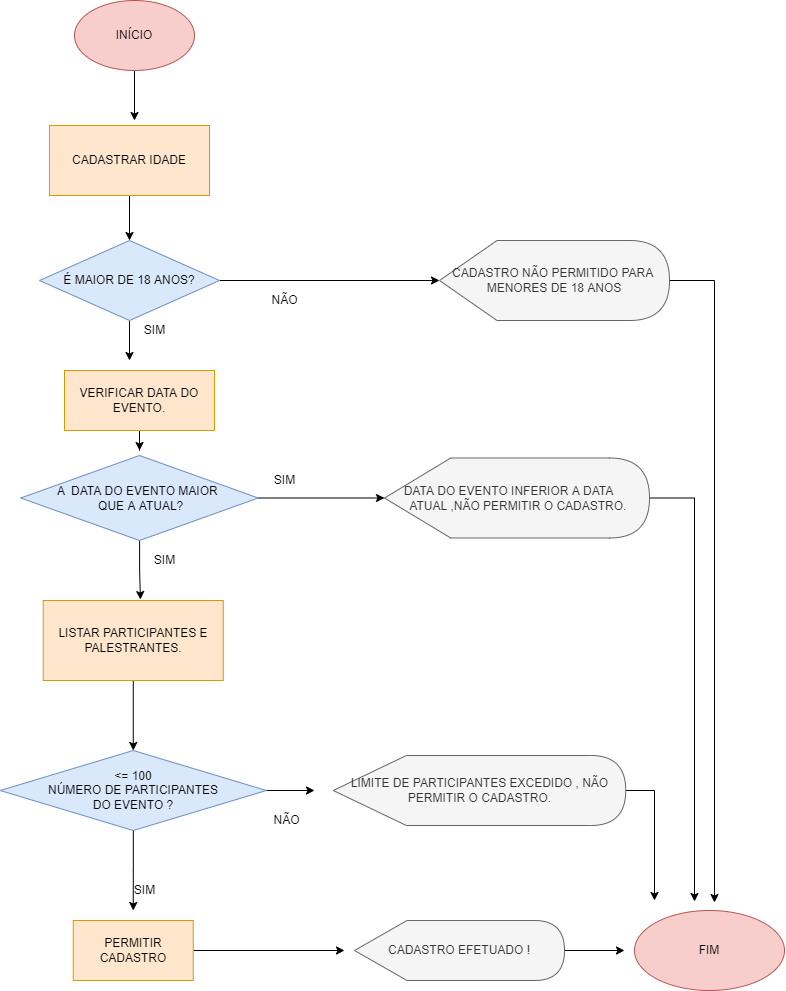

The diagram above was exported from draw.io. Its source (the exported page's mxGraphModel, read from the mxfile embedded in the PNG):
<mxGraphModel dx="868" dy="492" grid="1" gridSize="10" guides="1" tooltips="1" connect="1" arrows="1" fold="1" page="1" pageScale="1" pageWidth="827" pageHeight="1169" math="0" shadow="0">
  <root>
    <mxCell id="0" />
    <mxCell id="1" parent="0" />
    <mxCell id="soBbS8q1DPGfR2JwK0Bb-1" style="edgeStyle=orthogonalEdgeStyle;rounded=0;orthogonalLoop=1;jettySize=auto;html=1;" parent="1" source="LFErCLL9WLva4mEW7bkm-1" edge="1">
      <mxGeometry relative="1" as="geometry">
        <mxPoint x="170" y="130" as="targetPoint" />
      </mxGeometry>
    </mxCell>
    <mxCell id="LFErCLL9WLva4mEW7bkm-1" value="INÍCIO" style="ellipse;whiteSpace=wrap;html=1;fillColor=#f8cecc;strokeColor=#b85450;" parent="1" vertex="1">
      <mxGeometry x="110" y="10" width="120" height="70" as="geometry" />
    </mxCell>
    <mxCell id="soBbS8q1DPGfR2JwK0Bb-25" style="edgeStyle=orthogonalEdgeStyle;rounded=0;orthogonalLoop=1;jettySize=auto;html=1;entryX=0;entryY=0.5;entryDx=0;entryDy=0;entryPerimeter=0;" parent="1" source="LFErCLL9WLva4mEW7bkm-2" target="LFErCLL9WLva4mEW7bkm-12" edge="1">
      <mxGeometry relative="1" as="geometry" />
    </mxCell>
    <mxCell id="soBbS8q1DPGfR2JwK0Bb-37" style="edgeStyle=orthogonalEdgeStyle;rounded=0;orthogonalLoop=1;jettySize=auto;html=1;" parent="1" source="LFErCLL9WLva4mEW7bkm-2" edge="1">
      <mxGeometry relative="1" as="geometry">
        <mxPoint x="165" y="370" as="targetPoint" />
      </mxGeometry>
    </mxCell>
    <mxCell id="LFErCLL9WLva4mEW7bkm-2" value="É MAIOR DE 18 ANOS?" style="rhombus;whiteSpace=wrap;html=1;fillColor=#dae8fc;strokeColor=#6c8ebf;" parent="1" vertex="1">
      <mxGeometry x="75" y="250" width="180" height="80" as="geometry" />
    </mxCell>
    <mxCell id="soBbS8q1DPGfR2JwK0Bb-33" style="edgeStyle=orthogonalEdgeStyle;rounded=0;orthogonalLoop=1;jettySize=auto;html=1;entryX=0;entryY=0.5;entryDx=0;entryDy=0;entryPerimeter=0;" parent="1" source="LFErCLL9WLva4mEW7bkm-3" target="LFErCLL9WLva4mEW7bkm-13" edge="1">
      <mxGeometry relative="1" as="geometry" />
    </mxCell>
    <mxCell id="soBbS8q1DPGfR2JwK0Bb-43" style="edgeStyle=orthogonalEdgeStyle;rounded=0;orthogonalLoop=1;jettySize=auto;html=1;entryX=0.54;entryY=-0.012;entryDx=0;entryDy=0;entryPerimeter=0;" parent="1" source="LFErCLL9WLva4mEW7bkm-3" target="soBbS8q1DPGfR2JwK0Bb-11" edge="1">
      <mxGeometry relative="1" as="geometry" />
    </mxCell>
    <mxCell id="LFErCLL9WLva4mEW7bkm-3" value="A&amp;nbsp; DATA DO EVENTO MAIOR&amp;nbsp;&lt;br&gt;&amp;nbsp;QUE A ATUAL?" style="rhombus;whiteSpace=wrap;html=1;fillColor=#dae8fc;strokeColor=#6c8ebf;" parent="1" vertex="1">
      <mxGeometry x="56.25" y="465" width="237.5" height="85" as="geometry" />
    </mxCell>
    <mxCell id="soBbS8q1DPGfR2JwK0Bb-21" style="edgeStyle=orthogonalEdgeStyle;rounded=0;orthogonalLoop=1;jettySize=auto;html=1;" parent="1" source="LFErCLL9WLva4mEW7bkm-6" edge="1">
      <mxGeometry relative="1" as="geometry">
        <mxPoint x="168.7550000000001" y="920" as="targetPoint" />
      </mxGeometry>
    </mxCell>
    <mxCell id="soBbS8q1DPGfR2JwK0Bb-23" style="edgeStyle=orthogonalEdgeStyle;rounded=0;orthogonalLoop=1;jettySize=auto;html=1;" parent="1" source="LFErCLL9WLva4mEW7bkm-6" edge="1">
      <mxGeometry relative="1" as="geometry">
        <mxPoint x="350" y="800" as="targetPoint" />
      </mxGeometry>
    </mxCell>
    <mxCell id="LFErCLL9WLva4mEW7bkm-6" value="&amp;lt;= 100&lt;br&gt;NÚMERO DE PARTICIPANTES&lt;br&gt;DO EVENTO ?" style="rhombus;whiteSpace=wrap;html=1;fillColor=#dae8fc;strokeColor=#6c8ebf;" parent="1" vertex="1">
      <mxGeometry x="35.63" y="760" width="266.25" height="80" as="geometry" />
    </mxCell>
    <mxCell id="soBbS8q1DPGfR2JwK0Bb-26" style="edgeStyle=orthogonalEdgeStyle;rounded=0;orthogonalLoop=1;jettySize=auto;html=1;entryX=0.5;entryY=0;entryDx=0;entryDy=0;" parent="1" source="LFErCLL9WLva4mEW7bkm-9" target="LFErCLL9WLva4mEW7bkm-2" edge="1">
      <mxGeometry relative="1" as="geometry" />
    </mxCell>
    <mxCell id="LFErCLL9WLva4mEW7bkm-9" value="CADASTRAR IDADE" style="rounded=0;whiteSpace=wrap;html=1;fillColor=#ffe6cc;strokeColor=#d79b00;" parent="1" vertex="1">
      <mxGeometry x="85" y="135" width="160" height="70" as="geometry" />
    </mxCell>
    <mxCell id="soBbS8q1DPGfR2JwK0Bb-39" style="edgeStyle=orthogonalEdgeStyle;rounded=0;orthogonalLoop=1;jettySize=auto;html=1;" parent="1" source="LFErCLL9WLva4mEW7bkm-12" edge="1">
      <mxGeometry relative="1" as="geometry">
        <mxPoint x="750" y="912" as="targetPoint" />
      </mxGeometry>
    </mxCell>
    <mxCell id="LFErCLL9WLva4mEW7bkm-12" value="CADASTRO NÃO PERMITIDO PARA&amp;nbsp; MENORES DE 18 ANOS" style="shape=display;whiteSpace=wrap;html=1;fillColor=#f5f5f5;fontColor=#333333;strokeColor=#666666;" parent="1" vertex="1">
      <mxGeometry x="475" y="250" width="230" height="80" as="geometry" />
    </mxCell>
    <mxCell id="soBbS8q1DPGfR2JwK0Bb-40" style="edgeStyle=orthogonalEdgeStyle;rounded=0;orthogonalLoop=1;jettySize=auto;html=1;" parent="1" source="LFErCLL9WLva4mEW7bkm-13" edge="1">
      <mxGeometry relative="1" as="geometry">
        <mxPoint x="730" y="911" as="targetPoint" />
      </mxGeometry>
    </mxCell>
    <mxCell id="LFErCLL9WLva4mEW7bkm-13" value="DATA DO EVENTO INFERIOR A DATA&amp;nbsp; &amp;nbsp; &amp;nbsp; &amp;nbsp;ATUAL ,NÃO PERMITIR O CADASTRO." style="shape=display;whiteSpace=wrap;html=1;fillColor=#f5f5f5;fontColor=#333333;strokeColor=#666666;" parent="1" vertex="1">
      <mxGeometry x="420" y="467.5" width="265" height="80" as="geometry" />
    </mxCell>
    <mxCell id="soBbS8q1DPGfR2JwK0Bb-24" style="edgeStyle=orthogonalEdgeStyle;rounded=0;orthogonalLoop=1;jettySize=auto;html=1;" parent="1" source="LFErCLL9WLva4mEW7bkm-15" edge="1">
      <mxGeometry relative="1" as="geometry">
        <mxPoint x="660" y="960" as="targetPoint" />
      </mxGeometry>
    </mxCell>
    <mxCell id="LFErCLL9WLva4mEW7bkm-15" value="CADASTRO EFETUADO !" style="shape=display;whiteSpace=wrap;html=1;fillColor=#f5f5f5;fontColor=#333333;strokeColor=#666666;" parent="1" vertex="1">
      <mxGeometry x="390" y="930" width="210" height="60" as="geometry" />
    </mxCell>
    <mxCell id="LFErCLL9WLva4mEW7bkm-16" value="FIM" style="ellipse;whiteSpace=wrap;html=1;fillColor=#f8cecc;strokeColor=#b85450;" parent="1" vertex="1">
      <mxGeometry x="670" y="920" width="150" height="80" as="geometry" />
    </mxCell>
    <mxCell id="soBbS8q1DPGfR2JwK0Bb-4" value="NÃO" style="text;html=1;align=center;verticalAlign=middle;resizable=0;points=[];autosize=1;strokeColor=none;fillColor=none;" parent="1" vertex="1">
      <mxGeometry x="300" y="300" width="40" height="20" as="geometry" />
    </mxCell>
    <mxCell id="soBbS8q1DPGfR2JwK0Bb-27" style="edgeStyle=orthogonalEdgeStyle;rounded=0;orthogonalLoop=1;jettySize=auto;html=1;entryX=0.5;entryY=0;entryDx=0;entryDy=0;" parent="1" source="soBbS8q1DPGfR2JwK0Bb-11" target="LFErCLL9WLva4mEW7bkm-6" edge="1">
      <mxGeometry relative="1" as="geometry" />
    </mxCell>
    <mxCell id="soBbS8q1DPGfR2JwK0Bb-11" value="LISTAR PARTICIPANTES E PALESTRANTES." style="rounded=0;whiteSpace=wrap;html=1;fillColor=#ffe6cc;strokeColor=#d79b00;" parent="1" vertex="1">
      <mxGeometry x="78.75" y="610" width="180" height="80" as="geometry" />
    </mxCell>
    <mxCell id="soBbS8q1DPGfR2JwK0Bb-41" style="edgeStyle=orthogonalEdgeStyle;rounded=0;orthogonalLoop=1;jettySize=auto;html=1;" parent="1" source="LFErCLL9WLva4mEW7bkm-14" edge="1">
      <mxGeometry relative="1" as="geometry">
        <mxPoint x="690" y="910" as="targetPoint" />
      </mxGeometry>
    </mxCell>
    <mxCell id="LFErCLL9WLva4mEW7bkm-14" value="LIMITE DE PARTICIPANTES EXCEDIDO , NÃO PERMITIR O CADASTRO." style="shape=display;whiteSpace=wrap;html=1;fillColor=#f5f5f5;fontColor=#333333;strokeColor=#666666;" parent="1" vertex="1">
      <mxGeometry x="368.75" y="765" width="292.5" height="70" as="geometry" />
    </mxCell>
    <mxCell id="soBbS8q1DPGfR2JwK0Bb-16" value="NÃO&lt;br&gt;" style="text;html=1;align=center;verticalAlign=middle;resizable=0;points=[];autosize=1;strokeColor=none;fillColor=none;" parent="1" vertex="1">
      <mxGeometry x="301.88" y="820" width="40" height="20" as="geometry" />
    </mxCell>
    <mxCell id="soBbS8q1DPGfR2JwK0Bb-18" value="SIM" style="text;html=1;align=center;verticalAlign=middle;resizable=0;points=[];autosize=1;strokeColor=none;fillColor=none;" parent="1" vertex="1">
      <mxGeometry x="160" y="890" width="40" height="20" as="geometry" />
    </mxCell>
    <mxCell id="soBbS8q1DPGfR2JwK0Bb-22" style="edgeStyle=orthogonalEdgeStyle;rounded=0;orthogonalLoop=1;jettySize=auto;html=1;" parent="1" source="soBbS8q1DPGfR2JwK0Bb-19" edge="1">
      <mxGeometry relative="1" as="geometry">
        <mxPoint x="380" y="960" as="targetPoint" />
      </mxGeometry>
    </mxCell>
    <mxCell id="soBbS8q1DPGfR2JwK0Bb-19" value="PERMITIR CADASTRO" style="rounded=0;whiteSpace=wrap;html=1;fillColor=#ffe6cc;strokeColor=#d79b00;" parent="1" vertex="1">
      <mxGeometry x="108.75" y="930" width="120" height="60" as="geometry" />
    </mxCell>
    <mxCell id="soBbS8q1DPGfR2JwK0Bb-30" value="SIM" style="text;html=1;align=center;verticalAlign=middle;resizable=0;points=[];autosize=1;strokeColor=none;fillColor=none;" parent="1" vertex="1">
      <mxGeometry x="180" y="560" width="40" height="20" as="geometry" />
    </mxCell>
    <mxCell id="soBbS8q1DPGfR2JwK0Bb-34" value="SIM" style="text;html=1;align=center;verticalAlign=middle;resizable=0;points=[];autosize=1;strokeColor=none;fillColor=none;" parent="1" vertex="1">
      <mxGeometry x="300" y="480" width="40" height="20" as="geometry" />
    </mxCell>
    <mxCell id="soBbS8q1DPGfR2JwK0Bb-42" style="edgeStyle=orthogonalEdgeStyle;rounded=0;orthogonalLoop=1;jettySize=auto;html=1;" parent="1" source="soBbS8q1DPGfR2JwK0Bb-35" edge="1">
      <mxGeometry relative="1" as="geometry">
        <mxPoint x="175" y="460" as="targetPoint" />
      </mxGeometry>
    </mxCell>
    <mxCell id="soBbS8q1DPGfR2JwK0Bb-35" value="VERIFICAR DATA DO EVENTO." style="rounded=0;whiteSpace=wrap;html=1;fillColor=#ffe6cc;strokeColor=#d79b00;" parent="1" vertex="1">
      <mxGeometry x="100" y="380" width="150" height="60" as="geometry" />
    </mxCell>
    <mxCell id="soBbS8q1DPGfR2JwK0Bb-38" value="SIM" style="text;html=1;align=center;verticalAlign=middle;resizable=0;points=[];autosize=1;strokeColor=none;fillColor=none;" parent="1" vertex="1">
      <mxGeometry x="170" y="330" width="40" height="20" as="geometry" />
    </mxCell>
  </root>
</mxGraphModel>